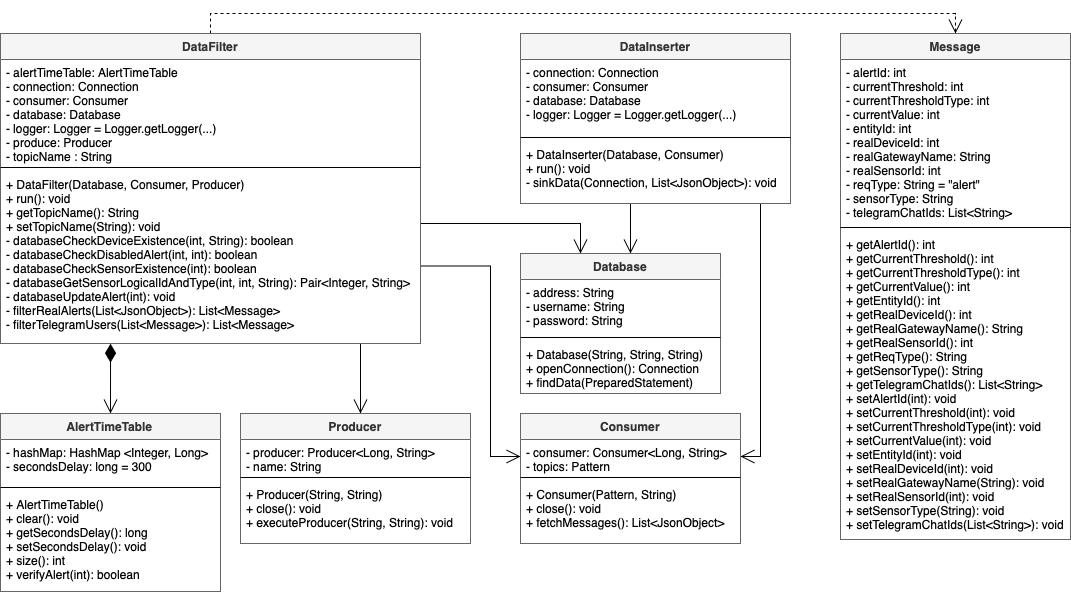

The diagram above was exported from draw.io. Its source (the exported page's mxGraphModel, read from the mxfile embedded in the PNG):
<mxGraphModel dx="891" dy="563" grid="1" gridSize="10" guides="1" tooltips="1" connect="1" arrows="1" fold="1" page="1" pageScale="1" pageWidth="1169" pageHeight="827" background="none" math="0" shadow="0">
  <root>
    <mxCell id="WIyWlLk6GJQsqaUBKTNV-0" />
    <mxCell id="WIyWlLk6GJQsqaUBKTNV-1" parent="WIyWlLk6GJQsqaUBKTNV-0" />
    <mxCell id="ZnLlLikVdWSsin9X9ADJ-52" style="edgeStyle=orthogonalEdgeStyle;rounded=0;orthogonalLoop=1;jettySize=auto;html=1;entryX=0.5;entryY=0;entryDx=0;entryDy=0;endArrow=open;endFill=0;startArrow=none;startFill=0;endSize=12;startSize=16;dashed=1;" parent="WIyWlLk6GJQsqaUBKTNV-1" source="ZnLlLikVdWSsin9X9ADJ-1" target="ZnLlLikVdWSsin9X9ADJ-16" edge="1">
      <mxGeometry relative="1" as="geometry">
        <Array as="points">
          <mxPoint x="250" y="20" />
          <mxPoint x="995" y="20" />
        </Array>
      </mxGeometry>
    </mxCell>
    <mxCell id="ZnLlLikVdWSsin9X9ADJ-53" style="edgeStyle=orthogonalEdgeStyle;rounded=0;orthogonalLoop=1;jettySize=auto;html=1;entryX=0;entryY=0.5;entryDx=0;entryDy=0;endArrow=open;endFill=0;startArrow=none;startFill=0;targetPerimeterSpacing=0;endSize=12;startSize=18;exitX=1;exitY=0.75;exitDx=0;exitDy=0;" parent="WIyWlLk6GJQsqaUBKTNV-1" source="ZnLlLikVdWSsin9X9ADJ-1" target="ZnLlLikVdWSsin9X9ADJ-24" edge="1">
      <mxGeometry relative="1" as="geometry">
        <mxPoint x="410" y="410.06" as="sourcePoint" />
        <Array as="points">
          <mxPoint x="530" y="273" />
          <mxPoint x="530" y="463" />
        </Array>
      </mxGeometry>
    </mxCell>
    <mxCell id="ZnLlLikVdWSsin9X9ADJ-55" style="edgeStyle=orthogonalEdgeStyle;rounded=0;orthogonalLoop=1;jettySize=auto;html=1;endArrow=open;endFill=0;endSize=12;startArrow=none;startFill=0;startSize=16;" parent="WIyWlLk6GJQsqaUBKTNV-1" source="ZnLlLikVdWSsin9X9ADJ-1" target="ZnLlLikVdWSsin9X9ADJ-27" edge="1">
      <mxGeometry relative="1" as="geometry">
        <Array as="points">
          <mxPoint x="400" y="370" />
          <mxPoint x="400" y="370" />
        </Array>
      </mxGeometry>
    </mxCell>
    <mxCell id="9XWvKzJPYHolpSPlzxiv-2" value="" style="endArrow=open;endFill=1;endSize=12;html=1;rounded=0;edgeStyle=orthogonalEdgeStyle;startArrow=none;startFill=0;startSize=16;entryX=1;entryY=0.5;entryDx=0;entryDy=0;" parent="WIyWlLk6GJQsqaUBKTNV-1" source="ZnLlLikVdWSsin9X9ADJ-8" target="ZnLlLikVdWSsin9X9ADJ-24" edge="1">
      <mxGeometry width="160" relative="1" as="geometry">
        <mxPoint x="549" y="281.06" as="sourcePoint" />
        <mxPoint x="750" y="480.06" as="targetPoint" />
        <Array as="points">
          <mxPoint x="800" y="463" />
        </Array>
      </mxGeometry>
    </mxCell>
    <mxCell id="9XWvKzJPYHolpSPlzxiv-4" value="" style="endArrow=open;endFill=1;endSize=12;html=1;entryX=0.5;entryY=0;entryDx=0;entryDy=0;rounded=0;edgeStyle=orthogonalEdgeStyle;exitX=0.262;exitY=1.001;exitDx=0;exitDy=0;exitPerimeter=0;startArrow=diamondThin;startFill=1;startSize=16;" parent="WIyWlLk6GJQsqaUBKTNV-1" source="ZnLlLikVdWSsin9X9ADJ-4" target="ZnLlLikVdWSsin9X9ADJ-11" edge="1">
      <mxGeometry width="160" relative="1" as="geometry">
        <mxPoint x="150" y="410.06" as="sourcePoint" />
        <mxPoint x="774.5300000000002" y="547.85" as="targetPoint" />
        <Array as="points" />
      </mxGeometry>
    </mxCell>
    <mxCell id="zdPzPEYysOMcqqWYxBmx-4" style="edgeStyle=orthogonalEdgeStyle;rounded=0;orthogonalLoop=1;jettySize=auto;html=1;startArrow=none;startFill=0;startSize=16;endSize=12;endArrow=open;endFill=0;" parent="WIyWlLk6GJQsqaUBKTNV-1" source="ZnLlLikVdWSsin9X9ADJ-1" target="zdPzPEYysOMcqqWYxBmx-0" edge="1">
      <mxGeometry relative="1" as="geometry">
        <Array as="points">
          <mxPoint x="620" y="230" />
        </Array>
      </mxGeometry>
    </mxCell>
    <mxCell id="zdPzPEYysOMcqqWYxBmx-5" style="edgeStyle=orthogonalEdgeStyle;rounded=0;orthogonalLoop=1;jettySize=auto;html=1;startArrow=none;startFill=0;startSize=16;endArrow=open;endFill=0;endSize=12;" parent="WIyWlLk6GJQsqaUBKTNV-1" source="ZnLlLikVdWSsin9X9ADJ-5" target="zdPzPEYysOMcqqWYxBmx-0" edge="1">
      <mxGeometry relative="1" as="geometry">
        <Array as="points">
          <mxPoint x="670" y="250" />
          <mxPoint x="670" y="250" />
        </Array>
      </mxGeometry>
    </mxCell>
    <mxCell id="ZnLlLikVdWSsin9X9ADJ-1" value="DataFilter" style="swimlane;fontStyle=1;align=center;verticalAlign=top;childLayout=stackLayout;horizontal=1;startSize=26;horizontalStack=0;resizeParent=1;resizeParentMax=0;resizeLast=0;collapsible=1;marginBottom=0;fillColor=#f5f5f5;strokeColor=#666666;fontColor=#333333;" parent="WIyWlLk6GJQsqaUBKTNV-1" vertex="1">
      <mxGeometry x="40" y="40" width="420" height="310" as="geometry" />
    </mxCell>
    <mxCell id="ZnLlLikVdWSsin9X9ADJ-2" value="- alertTimeTable: AlertTimeTable&#10;- connection: Connection&#10;- consumer: Consumer&#10;- database: Database&#10;- logger: Logger = Logger.getLogger(...)&#10;- produce: Producer&#10;- topicName : String" style="text;strokeColor=none;fillColor=none;align=left;verticalAlign=top;spacingLeft=4;spacingRight=4;overflow=hidden;rotatable=0;points=[[0,0.5],[1,0.5]];portConstraint=eastwest;" parent="ZnLlLikVdWSsin9X9ADJ-1" vertex="1">
      <mxGeometry y="26" width="420" height="104" as="geometry" />
    </mxCell>
    <mxCell id="ZnLlLikVdWSsin9X9ADJ-3" value="" style="line;strokeWidth=1;fillColor=none;align=left;verticalAlign=middle;spacingTop=-1;spacingLeft=3;spacingRight=3;rotatable=0;labelPosition=right;points=[];portConstraint=eastwest;" parent="ZnLlLikVdWSsin9X9ADJ-1" vertex="1">
      <mxGeometry y="130" width="420" height="8" as="geometry" />
    </mxCell>
    <mxCell id="ZnLlLikVdWSsin9X9ADJ-4" value="+ DataFilter(Database, Consumer, Producer)&#10;+ run(): void&#10;+ getTopicName(): String&#10;+ setTopicName(String): void&#10;- databaseCheckDeviceExistence(int, String): boolean&#10;- databaseCheckDisabledAlert(int, int): boolean&#10;- databaseCheckSensorExistence(int): boolean&#10;- databaseGetSensorLogicalIdAndType(int, int, String): Pair&lt;Integer, String&gt;&#10;- databaseUpdateAlert(int): void&#10;- filterRealAlerts(List&lt;JsonObject&gt;): List&lt;Message&gt;&#10;- filterTelegramUsers(List&lt;Message&gt;): List&lt;Message&gt;&#10;&#10;" style="text;strokeColor=none;fillColor=none;align=left;verticalAlign=top;spacingLeft=4;spacingRight=4;overflow=hidden;rotatable=0;points=[[0,0.5],[1,0.5]];portConstraint=eastwest;" parent="ZnLlLikVdWSsin9X9ADJ-1" vertex="1">
      <mxGeometry y="138" width="420" height="172" as="geometry" />
    </mxCell>
    <mxCell id="ZnLlLikVdWSsin9X9ADJ-5" value="DataInserter" style="swimlane;fontStyle=1;align=center;verticalAlign=top;childLayout=stackLayout;horizontal=1;startSize=26;horizontalStack=0;resizeParent=1;resizeParentMax=0;resizeLast=0;collapsible=1;marginBottom=0;fillColor=#f5f5f5;strokeColor=#666666;fontColor=#333333;" parent="WIyWlLk6GJQsqaUBKTNV-1" vertex="1">
      <mxGeometry x="560" y="40" width="270" height="170" as="geometry" />
    </mxCell>
    <mxCell id="ZnLlLikVdWSsin9X9ADJ-6" value="- connection: Connection&#10;- consumer: Consumer&#10;- database: Database&#10;- logger: Logger = Logger.getLogger(...)" style="text;strokeColor=none;fillColor=none;align=left;verticalAlign=top;spacingLeft=4;spacingRight=4;overflow=hidden;rotatable=0;points=[[0,0.5],[1,0.5]];portConstraint=eastwest;" parent="ZnLlLikVdWSsin9X9ADJ-5" vertex="1">
      <mxGeometry y="26" width="270" height="74" as="geometry" />
    </mxCell>
    <mxCell id="ZnLlLikVdWSsin9X9ADJ-7" value="" style="line;strokeWidth=1;fillColor=none;align=left;verticalAlign=middle;spacingTop=-1;spacingLeft=3;spacingRight=3;rotatable=0;labelPosition=right;points=[];portConstraint=eastwest;" parent="ZnLlLikVdWSsin9X9ADJ-5" vertex="1">
      <mxGeometry y="100" width="270" height="8" as="geometry" />
    </mxCell>
    <mxCell id="ZnLlLikVdWSsin9X9ADJ-8" value="+ DataInserter(Database, Consumer)&#10;+ run(): void&#10;- sinkData(Connection, List&lt;JsonObject&gt;): void" style="text;strokeColor=none;fillColor=none;align=left;verticalAlign=top;spacingLeft=4;spacingRight=4;overflow=hidden;rotatable=0;points=[[0,0.5],[1,0.5]];portConstraint=eastwest;" parent="ZnLlLikVdWSsin9X9ADJ-5" vertex="1">
      <mxGeometry y="108" width="270" height="62" as="geometry" />
    </mxCell>
    <mxCell id="zdPzPEYysOMcqqWYxBmx-0" value="Database" style="swimlane;fontStyle=1;align=center;verticalAlign=top;childLayout=stackLayout;horizontal=1;startSize=26;horizontalStack=0;resizeParent=1;resizeParentMax=0;resizeLast=0;collapsible=1;marginBottom=0;fillColor=#f5f5f5;strokeColor=#666666;fontColor=#333333;" parent="WIyWlLk6GJQsqaUBKTNV-1" vertex="1">
      <mxGeometry x="560" y="260" width="200" height="140" as="geometry" />
    </mxCell>
    <mxCell id="zdPzPEYysOMcqqWYxBmx-1" value="- address: String&#10;- username: String&#10;- password: String" style="text;strokeColor=none;fillColor=none;align=left;verticalAlign=top;spacingLeft=4;spacingRight=4;overflow=hidden;rotatable=0;points=[[0,0.5],[1,0.5]];portConstraint=eastwest;" parent="zdPzPEYysOMcqqWYxBmx-0" vertex="1">
      <mxGeometry y="26" width="200" height="54" as="geometry" />
    </mxCell>
    <mxCell id="zdPzPEYysOMcqqWYxBmx-2" value="" style="line;strokeWidth=1;fillColor=none;align=left;verticalAlign=middle;spacingTop=-1;spacingLeft=3;spacingRight=3;rotatable=0;labelPosition=right;points=[];portConstraint=eastwest;" parent="zdPzPEYysOMcqqWYxBmx-0" vertex="1">
      <mxGeometry y="80" width="200" height="8" as="geometry" />
    </mxCell>
    <mxCell id="zdPzPEYysOMcqqWYxBmx-3" value="+ Database(String, String, String)&#10;+ openConnection(): Connection &#10;+ findData(PreparedStatement)" style="text;strokeColor=none;fillColor=none;align=left;verticalAlign=top;spacingLeft=4;spacingRight=4;overflow=hidden;rotatable=0;points=[[0,0.5],[1,0.5]];portConstraint=eastwest;" parent="zdPzPEYysOMcqqWYxBmx-0" vertex="1">
      <mxGeometry y="88" width="200" height="52" as="geometry" />
    </mxCell>
    <mxCell id="ZnLlLikVdWSsin9X9ADJ-16" value="Message" style="swimlane;fontStyle=1;align=center;verticalAlign=top;childLayout=stackLayout;horizontal=1;startSize=26;horizontalStack=0;resizeParent=1;resizeParentMax=0;resizeLast=0;collapsible=1;marginBottom=0;fillColor=#f5f5f5;strokeColor=#666666;fontColor=#333333;" parent="WIyWlLk6GJQsqaUBKTNV-1" vertex="1">
      <mxGeometry x="880" y="40" width="230" height="506" as="geometry" />
    </mxCell>
    <mxCell id="ZnLlLikVdWSsin9X9ADJ-17" value="- alertId: int&#10;- currentThreshold: int&#10;- currentThresholdType: int&#10;- currentValue: int&#10;- entityId: int&#10;- realDeviceId: int&#10;- realGatewayName: String&#10;- realSensorId: int&#10;- reqType: String = &quot;alert&quot;&#10;- sensorType: String&#10;- telegramChatIds: List&lt;String&gt;" style="text;strokeColor=none;fillColor=none;align=left;verticalAlign=top;spacingLeft=4;spacingRight=4;overflow=hidden;rotatable=0;points=[[0,0.5],[1,0.5]];portConstraint=eastwest;" parent="ZnLlLikVdWSsin9X9ADJ-16" vertex="1">
      <mxGeometry y="26" width="230" height="164" as="geometry" />
    </mxCell>
    <mxCell id="ZnLlLikVdWSsin9X9ADJ-18" value="" style="line;strokeWidth=1;fillColor=none;align=left;verticalAlign=middle;spacingTop=-1;spacingLeft=3;spacingRight=3;rotatable=0;labelPosition=right;points=[];portConstraint=eastwest;" parent="ZnLlLikVdWSsin9X9ADJ-16" vertex="1">
      <mxGeometry y="190" width="230" height="8" as="geometry" />
    </mxCell>
    <mxCell id="ZnLlLikVdWSsin9X9ADJ-19" value="+ getAlertId(): int&#10;+ getCurrentThreshold(): int&#10;+ getCurrentThresholdType(): int&#10;+ getCurrentValue(): int&#10;+ getEntityId(): int&#10;+ getRealDeviceId(): int&#10;+ getRealGatewayName(): String&#10;+ getRealSensorId(): int&#10;+ getReqType(): String&#10;+ getSensorType(): String&#10;+ getTelegramChatIds(): List&lt;String&gt;&#10;+ setAlertId(int): void&#10;+ setCurrentThreshold(int): void&#10;+ setCurrentThresholdType(int): void&#10;+ setCurrentValue(int): void&#10;+ setEntityId(int): void&#10;+ setRealDeviceId(int): void&#10;+ setRealGatewayName(String): void&#10;+ setRealSensorId(int): void&#10;+ setSensorType(String): void&#10;+ setTelegramChatIds(List&lt;String&gt;): void" style="text;strokeColor=none;fillColor=none;align=left;verticalAlign=top;spacingLeft=4;spacingRight=4;overflow=hidden;rotatable=0;points=[[0,0.5],[1,0.5]];portConstraint=eastwest;" parent="ZnLlLikVdWSsin9X9ADJ-16" vertex="1">
      <mxGeometry y="198" width="230" height="308" as="geometry" />
    </mxCell>
    <mxCell id="ZnLlLikVdWSsin9X9ADJ-11" value="AlertTimeTable" style="swimlane;fontStyle=1;align=center;verticalAlign=top;childLayout=stackLayout;horizontal=1;startSize=26;horizontalStack=0;resizeParent=1;resizeParentMax=0;resizeLast=0;collapsible=1;marginBottom=0;fillColor=#f5f5f5;strokeColor=#666666;fontColor=#333333;" parent="WIyWlLk6GJQsqaUBKTNV-1" vertex="1">
      <mxGeometry x="40" y="420" width="220" height="178" as="geometry" />
    </mxCell>
    <mxCell id="ZnLlLikVdWSsin9X9ADJ-12" value="- hashMap: HashMap &lt;Integer, Long&gt;&#10;- secondsDelay: long = 300" style="text;strokeColor=none;fillColor=none;align=left;verticalAlign=top;spacingLeft=4;spacingRight=4;overflow=hidden;rotatable=0;points=[[0,0.5],[1,0.5]];portConstraint=eastwest;" parent="ZnLlLikVdWSsin9X9ADJ-11" vertex="1">
      <mxGeometry y="26" width="220" height="44" as="geometry" />
    </mxCell>
    <mxCell id="ZnLlLikVdWSsin9X9ADJ-13" value="" style="line;strokeWidth=1;fillColor=none;align=left;verticalAlign=middle;spacingTop=-1;spacingLeft=3;spacingRight=3;rotatable=0;labelPosition=right;points=[];portConstraint=eastwest;" parent="ZnLlLikVdWSsin9X9ADJ-11" vertex="1">
      <mxGeometry y="70" width="220" height="8" as="geometry" />
    </mxCell>
    <mxCell id="ZnLlLikVdWSsin9X9ADJ-14" value="+ AlertTimeTable()&#10;+ clear(): void&#10;+ getSecondsDelay(): long&#10;+ setSecondsDelay(): void&#10;+ size(): int&#10;+ verifyAlert(int): boolean" style="text;strokeColor=none;fillColor=none;align=left;verticalAlign=top;spacingLeft=4;spacingRight=4;overflow=hidden;rotatable=0;points=[[0,0.5],[1,0.5]];portConstraint=eastwest;" parent="ZnLlLikVdWSsin9X9ADJ-11" vertex="1">
      <mxGeometry y="78" width="220" height="100" as="geometry" />
    </mxCell>
    <mxCell id="ZnLlLikVdWSsin9X9ADJ-27" value="Producer" style="swimlane;fontStyle=1;align=center;verticalAlign=top;childLayout=stackLayout;horizontal=1;startSize=26;horizontalStack=0;resizeParent=1;resizeParentMax=0;resizeLast=0;collapsible=1;marginBottom=0;fillColor=#f5f5f5;strokeColor=#666666;fontColor=#333333;" parent="WIyWlLk6GJQsqaUBKTNV-1" vertex="1">
      <mxGeometry x="280" y="420" width="230" height="130" as="geometry" />
    </mxCell>
    <mxCell id="ZnLlLikVdWSsin9X9ADJ-28" value="- producer: Producer&lt;Long, String&gt;&#10;- name: String" style="text;strokeColor=none;fillColor=none;align=left;verticalAlign=top;spacingLeft=4;spacingRight=4;overflow=hidden;rotatable=0;points=[[0,0.5],[1,0.5]];portConstraint=eastwest;" parent="ZnLlLikVdWSsin9X9ADJ-27" vertex="1">
      <mxGeometry y="26" width="230" height="34" as="geometry" />
    </mxCell>
    <mxCell id="ZnLlLikVdWSsin9X9ADJ-29" value="" style="line;strokeWidth=1;fillColor=none;align=left;verticalAlign=middle;spacingTop=-1;spacingLeft=3;spacingRight=3;rotatable=0;labelPosition=right;points=[];portConstraint=eastwest;" parent="ZnLlLikVdWSsin9X9ADJ-27" vertex="1">
      <mxGeometry y="60" width="230" height="8" as="geometry" />
    </mxCell>
    <mxCell id="ZnLlLikVdWSsin9X9ADJ-30" value="+ Producer(String, String)&#10;+ close(): void&#10;+ executeProducer(String, String): void&#10;" style="text;strokeColor=none;fillColor=none;align=left;verticalAlign=top;spacingLeft=4;spacingRight=4;overflow=hidden;rotatable=0;points=[[0,0.5],[1,0.5]];portConstraint=eastwest;" parent="ZnLlLikVdWSsin9X9ADJ-27" vertex="1">
      <mxGeometry y="68" width="230" height="62" as="geometry" />
    </mxCell>
    <mxCell id="ZnLlLikVdWSsin9X9ADJ-23" value="Consumer" style="swimlane;fontStyle=1;align=center;verticalAlign=top;childLayout=stackLayout;horizontal=1;startSize=26;horizontalStack=0;resizeParent=1;resizeParentMax=0;resizeLast=0;collapsible=1;marginBottom=0;fillColor=#f5f5f5;strokeColor=#666666;fontColor=#333333;" parent="WIyWlLk6GJQsqaUBKTNV-1" vertex="1">
      <mxGeometry x="560" y="420" width="220" height="130" as="geometry" />
    </mxCell>
    <mxCell id="ZnLlLikVdWSsin9X9ADJ-24" value="- consumer: Consumer&lt;Long, String&gt;&#10;- topics: Pattern" style="text;strokeColor=none;fillColor=none;align=left;verticalAlign=top;spacingLeft=4;spacingRight=4;overflow=hidden;rotatable=0;points=[[0,0.5],[1,0.5]];portConstraint=eastwest;" parent="ZnLlLikVdWSsin9X9ADJ-23" vertex="1">
      <mxGeometry y="26" width="220" height="34" as="geometry" />
    </mxCell>
    <mxCell id="ZnLlLikVdWSsin9X9ADJ-25" value="" style="line;strokeWidth=1;fillColor=none;align=left;verticalAlign=middle;spacingTop=-1;spacingLeft=3;spacingRight=3;rotatable=0;labelPosition=right;points=[];portConstraint=eastwest;" parent="ZnLlLikVdWSsin9X9ADJ-23" vertex="1">
      <mxGeometry y="60" width="220" height="8" as="geometry" />
    </mxCell>
    <mxCell id="ZnLlLikVdWSsin9X9ADJ-26" value="+ Consumer(Pattern, String)&#10;+ close(): void&#10;+ fetchMessages(): List&lt;JsonObject&gt;&#10;" style="text;strokeColor=none;fillColor=none;align=left;verticalAlign=top;spacingLeft=4;spacingRight=4;overflow=hidden;rotatable=0;points=[[0,0.5],[1,0.5]];portConstraint=eastwest;" parent="ZnLlLikVdWSsin9X9ADJ-23" vertex="1">
      <mxGeometry y="68" width="220" height="62" as="geometry" />
    </mxCell>
  </root>
</mxGraphModel>